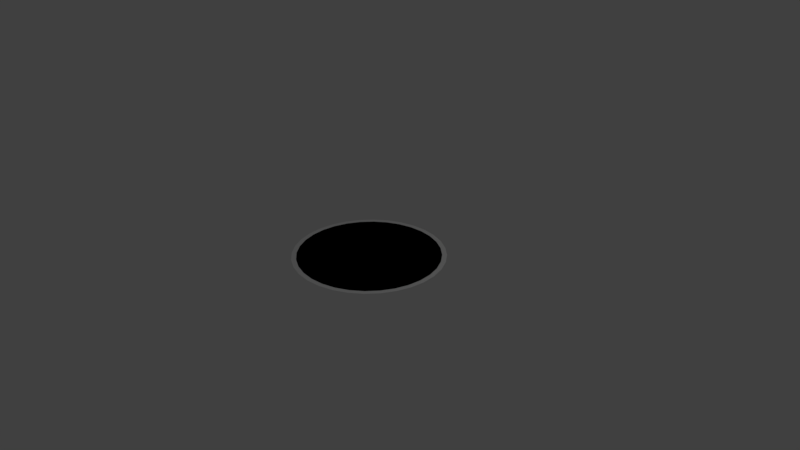 # Source: concentric32.5.blend  (saved by Blender 2.79.0; exported with 4.5.12 LTS)
import bpy
from mathutils import Matrix  # noqa: F401  (used for matrix-valued properties, if any)

bpy.ops.wm.read_factory_settings(use_empty=True)
scene = bpy.context.scene
scene.name = 'Scene'

# ---- collections
col_collection_1 = bpy.data.collections.new('Collection 1'); scene.collection.children.link(col_collection_1)

# ---- world
world_world = bpy.data.worlds.new('World'); scene.world = world_world
world_world.color = (0.05088, 0.05088, 0.05088)
world_world.use_sun_shadow = False
world_world.sun_shadow_jitter_overblur = 0.0
world_world.cycles.sampling_method = 'MANUAL'

# ---- cameras
cam_camera = bpy.data.cameras.new('Camera')
cam_camera.clip_end = 100.0
cam_camera.lens = 35.0
cam_camera.sensor_width = 32.0
cam_camera.sensor_height = 18.0
cam_camera.ortho_scale = 7.314
cam_camera.dof.focus_distance = 0.0
cam_camera.dof.aperture_fstop = 128.0

# ---- lights
light_lamp = bpy.data.lights.new('Lamp', 'POINT')
light_lamp.transmission_factor = 0.0
light_lamp.cutoff_distance = 30.0
light_lamp.energy = 100.0
light_lamp.shadow_buffer_clip_start = 1.001
light_lamp.shadow_soft_size = 0.1
light_lamp.shadow_maximum_resolution = 0.006
light_lamp.use_absolute_resolution = True

# ---- meshes
me_circle = bpy.data.meshes.new('Circle')
me_circle.from_pydata([(0.0, 1.0, 0.0), (-0.1951, 0.9808, 0.0), (-0.3827, 0.9239, 0.0), (-0.5556, 0.8315, 0.0), (-0.7071, 0.7071, 0.0), (-0.8315, 0.5556, 0.0), (-0.9239, 0.3827, 0.0), (-0.9808, 0.1951, 0.0), (-1.0, 7.55e-08, 0.0), (-0.9808, -0.1951, 0.0), (-0.9239, -0.3827, 0.0), (-0.8315, -0.5556, 0.0), (-0.7071, -0.7071, 0.0), (-0.5556, -0.8315, 0.0), (-0.3827, -0.9239, 0.0), (-0.1951, -0.9808, 0.0), (3.258e-07, -1.0, 0.0), (0.1951, -0.9808, 0.0), (0.3827, -0.9239, 0.0), (0.5556, -0.8315, 0.0), (0.7071, -0.7071, 0.0), (0.8315, -0.5556, 0.0), (0.9239, -0.3827, 0.0), (0.9808, -0.1951, 0.0), (1.0, 9.656e-07, 0.0), (0.9808, 0.1951, 0.0), (0.9239, 0.3827, 0.0), (0.8315, 0.5556, 0.0), (0.7071, 0.7071, 0.0), (0.5556, 0.8315, 0.0), (0.3827, 0.9239, 0.0), (0.1951, 0.9808, 0.0), (0.0, 0.9375, 0.0), (-0.1829, 0.9195, 0.0), (-0.3588, 0.8661, 0.0), (-0.5208, 0.7795, 0.0), (-0.6629, 0.6629, 0.0), (-0.7795, 0.5208, 0.0), (-0.8661, 0.3588, 0.0), (-0.9195, 0.1829, 0.0), (-0.9375, 7.078e-08, 0.0), (-0.9195, -0.1829, 0.0), (-0.8661, -0.3588, 0.0), (-0.7795, -0.5208, 0.0), (-0.6629, -0.6629, 0.0), (-0.5208, -0.7795, 0.0), (-0.3588, -0.8661, 0.0), (-0.1829, -0.9195, 0.0), (3.055e-07, -0.9375, 0.0), (0.1829, -0.9195, 0.0), (0.3588, -0.8661, 0.0), (0.5208, -0.7795, 0.0), (0.6629, -0.6629, 0.0), (0.7795, -0.5208, 0.0), (0.8661, -0.3588, 0.0), (0.9195, -0.1829, 0.0), (0.9375, 9.052e-07, 0.0), (0.9195, 0.1829, 0.0), (0.8661, 0.3588, 0.0), (0.7795, 0.5208, 0.0), (0.6629, 0.6629, 0.0), (0.5208, 0.7795, 0.0), (0.3588, 0.8661, 0.0), (0.1829, 0.9195, 0.0), (0.0, 0.875, 0.0), (-0.1707, 0.8582, 0.0), (-0.3348, 0.8084, 0.0), (-0.4861, 0.7275, 0.0), (-0.6187, 0.6187, 0.0), (-0.7275, 0.4861, 0.0), (-0.8084, 0.3348, 0.0), (-0.8582, 0.1707, 0.0), (-0.875, 6.606e-08, 0.0), (-0.8582, -0.1707, 0.0), (-0.8084, -0.3348, 0.0), (-0.7275, -0.4861, 0.0), (-0.6187, -0.6187, 0.0), (-0.4861, -0.7275, 0.0), (-0.3348, -0.8084, 0.0), (-0.1707, -0.8582, 0.0), (2.851e-07, -0.875, 0.0), (0.1707, -0.8582, 0.0), (0.3348, -0.8084, 0.0), (0.4861, -0.7275, 0.0), (0.6187, -0.6187, 0.0), (0.7275, -0.4861, 0.0), (0.8084, -0.3348, 0.0), (0.8582, -0.1707, 0.0), (0.875, 8.449e-07, 0.0), (0.8582, 0.1707, 0.0), (0.8084, 0.3348, 0.0), (0.7275, 0.4861, 0.0), (0.6187, 0.6187, 0.0), (0.4861, 0.7275, 0.0), (0.3348, 0.8084, 0.0), (0.1707, 0.8582, 0.0), (0.0, 0.8125, 0.0), (-0.1585, 0.7969, 0.0), (-0.3109, 0.7507, 0.0), (-0.4514, 0.6756, 0.0), (-0.5745, 0.5745, 0.0), (-0.6756, 0.4514, 0.0), (-0.7507, 0.3109, 0.0), (-0.7969, 0.1585, 0.0), (-0.8125, 6.134e-08, 0.0), (-0.7969, -0.1585, 0.0), (-0.7507, -0.3109, 0.0), (-0.6756, -0.4514, 0.0), (-0.5745, -0.5745, 0.0), (-0.4514, -0.6756, 0.0), (-0.3109, -0.7507, 0.0), (-0.1585, -0.7969, 0.0), (2.647e-07, -0.8125, 0.0), (0.1585, -0.7969, 0.0), (0.3109, -0.7507, 0.0), (0.4514, -0.6756, 0.0), (0.5745, -0.5745, 0.0), (0.6756, -0.4514, 0.0), (0.7507, -0.3109, 0.0), (0.7969, -0.1585, 0.0), (0.8125, 7.845e-07, 0.0), (0.7969, 0.1585, 0.0), (0.7507, 0.3109, 0.0), (0.6756, 0.4514, 0.0), (0.5745, 0.5745, 0.0), (0.4514, 0.6756, 0.0), (0.3109, 0.7507, 0.0), (0.1585, 0.7969, 0.0), (-8.848e-09, 0.75, 0.0), (-0.1463, 0.7356, 0.0), (-0.287, 0.6929, 0.0), (-0.4167, 0.6236, 0.0), (-0.5303, 0.5303, 0.0), (-0.6236, 0.4167, 0.0), (-0.6929, 0.287, 0.0), (-0.7356, 0.1463, 0.0), (-0.75, 7.64e-08, 0.0), (-0.7356, -0.1463, 0.0), (-0.6929, -0.287, 0.0), (-0.6236, -0.4167, 0.0), (-0.5303, -0.5303, 0.0), (-0.4167, -0.6236, 0.0), (-0.287, -0.6929, 0.0), (-0.1463, -0.7356, 0.0), (2.355e-07, -0.75, 0.0), (0.1463, -0.7356, 0.0), (0.287, -0.6929, 0.0), (0.4167, -0.6236, 0.0), (0.5303, -0.5303, 0.0), (0.6236, -0.4167, 0.0), (0.6929, -0.287, 0.0), (0.7356, -0.1463, 0.0), (0.75, 7.44e-07, 0.0), (0.7356, 0.1463, 0.0), (0.6929, 0.287, 0.0), (0.6236, 0.4167, 0.0), (0.5303, 0.5303, 0.0), (0.4167, 0.6236, 0.0), (0.287, 0.6929, 0.0), (0.1463, 0.7356, 0.0)], [], [(1, 2, 3, 4, 5, 6, 7, 8, 9, 10, 11, 12, 13, 14, 15, 16, 17, 18, 19, 20, 21, 22, 23, 24, 25, 26, 27, 28, 29, 30, 31, 0), (33, 34, 35, 36, 37, 38, 39, 40, 41, 42, 43, 44, 45, 46, 47, 48, 49, 50, 51, 52, 53, 54, 55, 56, 57, 58, 59, 60, 61, 62, 63, 32), (65, 66, 67, 68, 69, 70, 71, 72, 73, 74, 75, 76, 77, 78, 79, 80, 81, 82, 83, 84, 85, 86, 87, 88, 89, 90, 91, 92, 93, 94, 95, 64), (97, 98, 99, 100, 101, 102, 103, 104, 105, 106, 107, 108, 109, 110, 111, 112, 113, 114, 115, 116, 117, 118, 119, 120, 121, 122, 123, 124, 125, 126, 127, 96), (129, 130, 131, 132, 133, 134, 135, 136, 137, 138, 139, 140, 141, 142, 143, 144, 145, 146, 147, 148, 149, 150, 151, 152, 153, 154, 155, 156, 157, 158, 159, 128)])
me_circle.use_remesh_preserve_volume = False
me_circle.use_remesh_preserve_attributes = False
me_circle.use_mirror_vertex_groups = False
me_circle.update()

# ---- objects
ob_circle = bpy.data.objects.new('Circle', me_circle)
ob_lamp = bpy.data.objects.new('Lamp', light_lamp)
ob_camera = bpy.data.objects.new('Camera', cam_camera)

# ---- transforms, parenting, visibility, modifiers, constraints
ob_circle.location = (0.0, 0.0, 0.0)
ob_circle.lineart.crease_threshold = 0.0
ob_lamp.location = (4.076, 1.005, 5.904)
ob_lamp.rotation_euler = (0.6503, 0.05522, 1.866)
ob_lamp.lock_rotations_4d = False
ob_lamp.empty_display_type = 'ARROWS'
ob_lamp.color = (0.0, 0.0, 0.0, 0.0)
ob_lamp.lineart.crease_threshold = 0.0
ob_camera.location = (7.481, -6.508, 5.344)
ob_camera.rotation_euler = (1.109, 0.0, 0.8149)
ob_camera.lock_rotations_4d = False
ob_camera.empty_display_type = 'ARROWS'
ob_camera.color = (0.0, 0.0, 0.0, 0.0)
ob_camera.display_type = 'WIRE'
ob_camera.lineart.crease_threshold = 0.0

# ---- collection membership
col_collection_1.objects.link(ob_circle)
col_collection_1.objects.link(ob_lamp)
col_collection_1.objects.link(ob_camera)

# ---- scene / render settings (as saved in the file)
scene.camera = ob_camera
scene.frame_start = 1; scene.frame_end = 250; scene.frame_set(1)
scene.render.engine = 'BLENDER_EEVEE_NEXT'
scene.render.resolution_percentage = 50
scene.render.dither_intensity = 0.0
scene.cycles.use_denoising = False
scene.cycles.samples = 128
scene.cycles.sampling_pattern = 'TABULATED_SOBOL'
scene.cycles.use_adaptive_sampling = False
scene.cycles.use_light_tree = False
scene.cycles.blur_glossy = 0.0
scene.cycles.sample_clamp_indirect = 0.0
scene.view_settings.view_transform = 'Standard'
bpy.context.view_layer.update()
